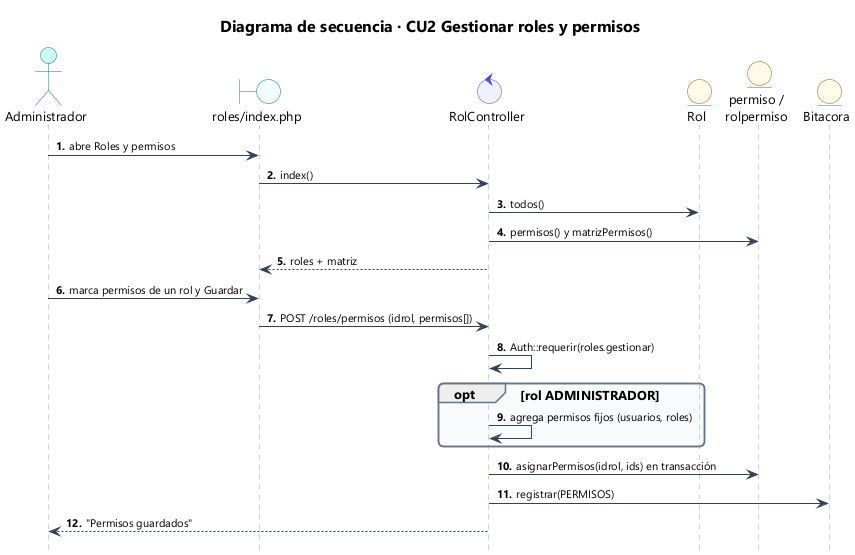

The diagram above was rendered by PlantUML. Its source (embedded in the PNG):
@startuml 50_sec_cu02
!include estilo.iuml
title Diagrama de secuencia · CU2 Gestionar roles y permisos
autonumber "<b>0."
hide footbox
actor Administrador as U
boundary "roles/index.php" as V
control RolController as C
entity Rol as R
entity "permiso /\nrolpermiso" as P
entity Bitacora as B
U -> V : abre Roles y permisos
V -> C : index()
C -> R : todos()
C -> P : permisos() y matrizPermisos()
C --> V : roles + matriz
U -> V : marca permisos de un rol y Guardar
V -> C : POST /roles/permisos (idrol, permisos[])
C -> C : Auth::requerir(roles.gestionar)
opt rol ADMINISTRADOR
  C -> C : agrega permisos fijos (usuarios, roles)
end
C -> P : asignarPermisos(idrol, ids) en transacción
C -> B : registrar(PERMISOS)
C --> U : "Permisos guardados"
@enduml